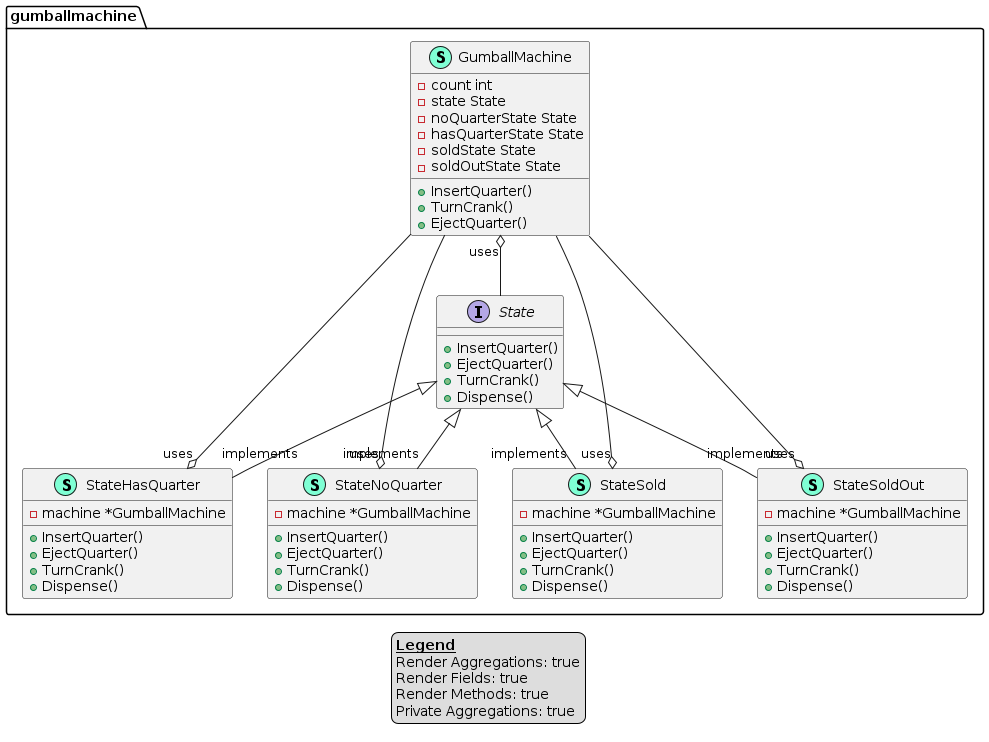

The diagram above was rendered by PlantUML. Its source (embedded in the PNG):
@startuml
legend
<u><b>Legend</b></u>
Render Aggregations: true
Render Fields: true
Render Methods: true
Private Aggregations: true
end legend
namespace gumballmachine {
    class GumballMachine << (S,Aquamarine) >> {
        - count int
        - state State
        - noQuarterState State
        - hasQuarterState State
        - soldState State
        - soldOutState State

        + InsertQuarter() 
        + TurnCrank() 
        + EjectQuarter() 

    }
    interface State  {
        + InsertQuarter() 
        + EjectQuarter() 
        + TurnCrank() 
        + Dispense() 

    }
    class StateHasQuarter << (S,Aquamarine) >> {
        - machine *GumballMachine

        + InsertQuarter() 
        + EjectQuarter() 
        + TurnCrank() 
        + Dispense() 

    }
    class StateNoQuarter << (S,Aquamarine) >> {
        - machine *GumballMachine

        + InsertQuarter() 
        + EjectQuarter() 
        + TurnCrank() 
        + Dispense() 

    }
    class StateSold << (S,Aquamarine) >> {
        - machine *GumballMachine

        + InsertQuarter() 
        + EjectQuarter() 
        + TurnCrank() 
        + Dispense() 

    }
    class StateSoldOut << (S,Aquamarine) >> {
        - machine *GumballMachine

        + InsertQuarter() 
        + EjectQuarter() 
        + TurnCrank() 
        + Dispense() 

    }
}

"gumballmachine.State" <|-- "implements""gumballmachine.StateHasQuarter"
"gumballmachine.State" <|-- "implements""gumballmachine.StateNoQuarter"
"gumballmachine.State" <|-- "implements""gumballmachine.StateSold"
"gumballmachine.State" <|-- "implements""gumballmachine.StateSoldOut"

"gumballmachine.GumballMachine""uses" o-- "gumballmachine.State"
"gumballmachine.StateHasQuarter""uses" o-- "gumballmachine.GumballMachine"
"gumballmachine.StateNoQuarter""uses" o-- "gumballmachine.GumballMachine"
"gumballmachine.StateSold""uses" o-- "gumballmachine.GumballMachine"
"gumballmachine.StateSoldOut""uses" o-- "gumballmachine.GumballMachine"
@enduml